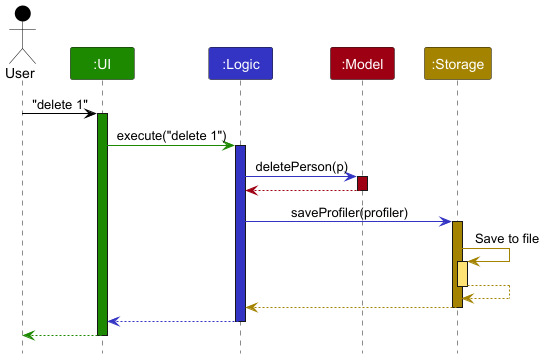

The diagram above was rendered by PlantUML. Its source (embedded in the PNG):
@startuml
!include style.puml
skinparam ArrowFontStyle plain

Actor User as user USER_COLOR
Participant ":UI" as ui UI_COLOR
Participant ":Logic" as logic LOGIC_COLOR
Participant ":Model" as model MODEL_COLOR
Participant ":Storage" as storage STORAGE_COLOR

user -[USER_COLOR]> ui : "delete 1"
activate ui UI_COLOR

ui -[UI_COLOR]> logic : execute("delete 1")
activate logic LOGIC_COLOR

logic -[LOGIC_COLOR]> model : deletePerson(p)
activate model MODEL_COLOR

model -[MODEL_COLOR]-> logic
deactivate model

logic -[LOGIC_COLOR]> storage : saveProfiler(profiler)
activate storage STORAGE_COLOR

storage -[STORAGE_COLOR]> storage : Save to file
activate storage STORAGE_COLOR_T1
storage --[STORAGE_COLOR]> storage
deactivate storage

storage --[STORAGE_COLOR]> logic
deactivate storage

logic --[LOGIC_COLOR]> ui
deactivate logic

ui--[UI_COLOR]> user
deactivate ui
@enduml